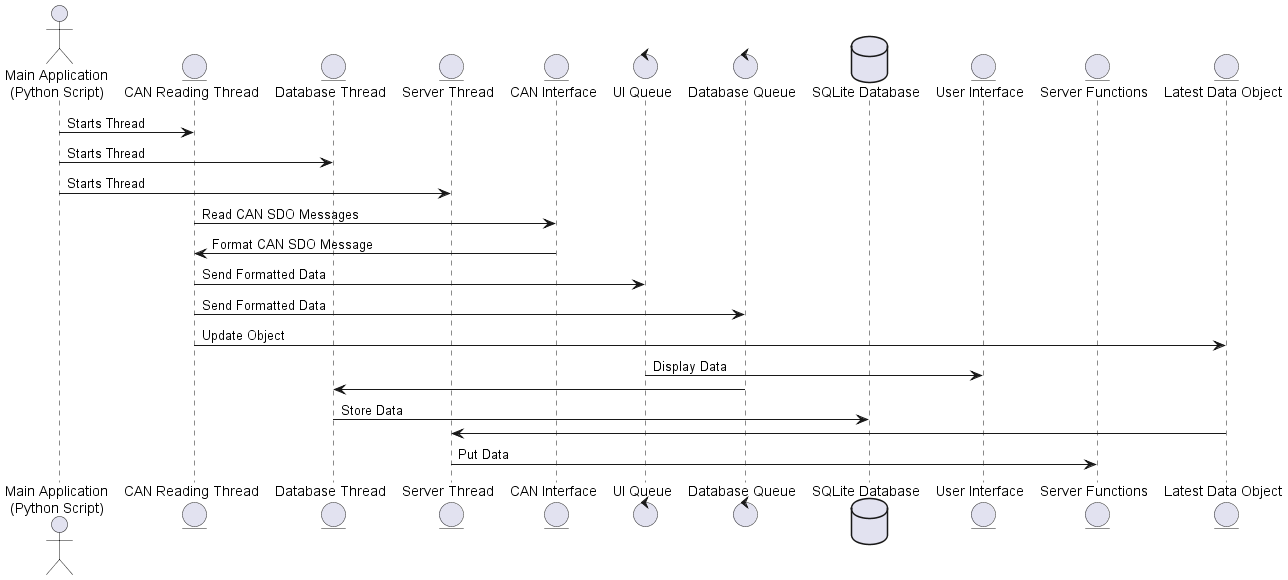

The diagram above was rendered by PlantUML. Its source (embedded in the PNG):
@startuml

actor "Main Application\n(Python Script)" as Main
entity "CAN Reading Thread" as CANThread
entity "Database Thread" as DBThread
entity "Server Thread" as ServerThread
entity "CAN Interface" as CANInterface
control "UI Queue" as UIQueue
control "Database Queue" as DBQueue
database "SQLite Database" as SQLiteDB
entity "User Interface" as UI
entity "Server Functions" as ServerFunctions
entity "Latest Data Object" as LatestData

Main -> CANThread : Starts Thread
Main -> DBThread : Starts Thread
Main -> ServerThread : Starts Thread

CANThread -> CANInterface : Read CAN SDO Messages
CANInterface -> CANThread : Format CAN SDO Message

CANThread -> UIQueue : Send Formatted Data
CANThread -> DBQueue : Send Formatted Data
CANThread -> LatestData : Update Object

UIQueue -> UI : Display Data

DBQueue -> DBThread
DBThread -> SQLiteDB : Store Data

LatestData -> ServerThread
ServerThread -> ServerFunctions : Put Data

@enduml